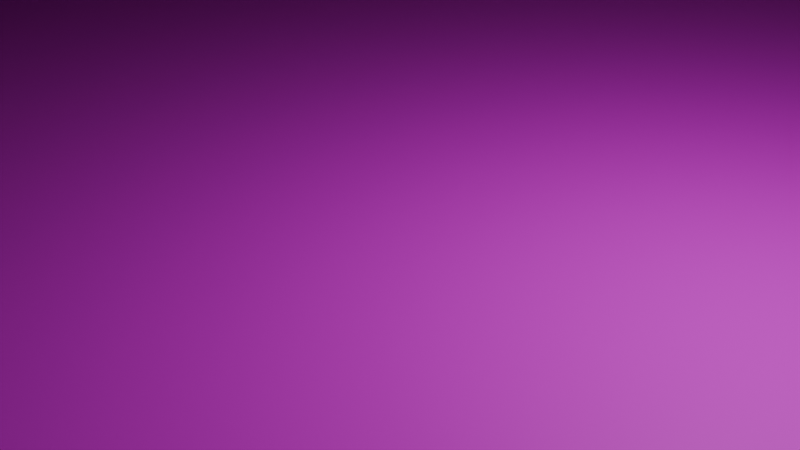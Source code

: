 # Source: Stage.blend  (saved by Blender 4.3.34; exported with 4.5.12 LTS)
import bpy
from mathutils import Matrix  # noqa: F401  (used for matrix-valued properties, if any)

bpy.ops.wm.read_factory_settings(use_empty=True)
scene = bpy.context.scene
scene.name = 'Scene'

# ---- collections
col_collection = bpy.data.collections.new('Collection'); scene.collection.children.link(col_collection)

# ---- images (referenced by path relative to the original .blend; pixels are not part of the script)
import os
ASSET_DIR = os.environ.get("B2B_ASSET_DIR", "")  # directory of the original .blend (textures are referenced by path, not embedded)
HERE = os.path.dirname(os.path.abspath(__file__))  # packed textures are extracted next to this script under _unpacked/

def load_image(name, relpath, width, height, colorspace="sRGB"):
    """Load a texture the original file referenced (path relative to the .blend, or extracted next to this script)."""
    p = next((c for c in (os.path.join(HERE, relpath), os.path.join(ASSET_DIR, relpath)) if relpath and os.path.exists(c)), "")
    if p:
        img = bpy.data.images.load(p, check_existing=True)
        img.name = name
    else:  # same state as the original file: an image datablock whose file is absent (Cycles renders it pink)
        img = bpy.data.images.new(name, width, height)
        img.source = "FILE"
        img.filepath = "//" + (relpath or name)
    img.colorspace_settings.name = colorspace
    return img
img_stagetile = load_image('StageTile', '', 1024, 1024, 'sRGB')

# ---- materials (node trees are filled in below, after node groups)
mat_x = bpy.data.materials.new('マテリアル')

# ---- material node trees
mat_x.use_nodes = True; mat_x.node_tree.nodes.clear()
_N = mat_x.node_tree.nodes; _L = mat_x.node_tree.links
n0 = _N.new('ShaderNodeBsdfPrincipled'); n0.name = 'プリンシプルBSDF'; n0.location = (10, 300)
n1 = _N.new('ShaderNodeOutputMaterial'); n1.name = 'マテリアル出力'; n1.location = (300, 300)
n2 = _N.new('ShaderNodeTexImage'); n2.name = '画像テクスチャ'; n2.location = (-280, 280)
n2.image = img_stagetile
_L.new(n0.outputs[0], n1.inputs[0])
_L.new(n2.outputs[0], n0.inputs[0])
n1.is_active_output = True

# ---- world
world_world = bpy.data.worlds.new('World'); scene.world = world_world
world_world.use_nodes = True; world_world.node_tree.nodes.clear()
_N = world_world.node_tree.nodes; _L = world_world.node_tree.links
n0 = _N.new('ShaderNodeOutputWorld'); n0.name = 'World Output'; n0.location = (300, 300)
n1 = _N.new('ShaderNodeBackground'); n1.name = 'Background'; n1.location = (10, 300)
n1.inputs[0].default_value = (0.05088, 0.05088, 0.05088, 1.0)
_L.new(n1.outputs[0], n0.inputs[0])
n0.is_active_output = True
world_world.color = (0.05088, 0.05088, 0.05088)
world_world.sun_shadow_jitter_overblur = 0.0

# ---- cameras
cam_camera = bpy.data.cameras.new('Camera')
cam_camera.clip_end = 100.0
cam_camera.ortho_scale = 7.314

# ---- lights
light_light = bpy.data.lights.new('Light', 'POINT')
light_light.energy = 1000.0
light_light.shadow_soft_size = 0.1

# ---- meshes
me_x = bpy.data.meshes.new('平面')
me_x.from_pydata([(-1.0, -1.0, 0.0), (1.0, -1.0, 0.0), (-1.0, 1.0, 0.0), (1.0, 1.0, 0.0)], [], [(0, 1, 3, 2)])
_uv = me_x.uv_layers.new(name='UVマップ')
_uv.uv.foreach_set('vector', [0.0, 0.0, 1.0, 0.0, 1.0, 1.0, 0.0, 1.0])
me_x.materials.append(mat_x)
me_x.update()
me_001 = bpy.data.meshes.new('平面.001')
me_001.from_pydata([(1.311e-07, -70.0, 87.77), (-1.311e-07, -70.0, -1.0), (1.311e-07, 70.0, 87.77), (-1.311e-07, 70.0, -1.0)], [], [(0, 1, 3, 2)])
_uv = me_001.uv_layers.new(name='UVマップ')
_uv.uv.foreach_set('vector', [0.0, 0.0, 1.0, 0.0, 1.0, 1.0, 0.0, 1.0])
me_001.update()
me_002 = bpy.data.meshes.new('平面.002')
me_002.from_pydata([(1.311e-07, -70.0, 87.77), (-1.311e-07, -70.0, -1.0), (1.311e-07, 70.0, 87.77), (-1.311e-07, 70.0, -1.0)], [], [(0, 1, 3, 2)])
_uv = me_002.uv_layers.new(name='UVマップ')
_uv.uv.foreach_set('vector', [0.0, 0.0, 1.0, 0.0, 1.0, 1.0, 0.0, 1.0])
me_002.update()
me_003 = bpy.data.meshes.new('平面.003')
me_003.from_pydata([(1.311e-07, -70.0, 87.77), (-1.311e-07, -70.0, -1.0), (1.311e-07, 70.0, 87.77), (-1.311e-07, 70.0, -1.0)], [], [(0, 1, 3, 2)])
_uv = me_003.uv_layers.new(name='UVマップ')
_uv.uv.foreach_set('vector', [0.0, 0.0, 1.0, 0.0, 1.0, 1.0, 0.0, 1.0])
me_003.update()
me_004 = bpy.data.meshes.new('平面.004')
me_004.from_pydata([(1.311e-07, -70.0, 87.77), (-1.311e-07, -70.0, -1.0), (1.311e-07, 70.0, 87.77), (-1.311e-07, 70.0, -1.0)], [], [(0, 1, 3, 2)])
_uv = me_004.uv_layers.new(name='UVマップ')
_uv.uv.foreach_set('vector', [0.0, 0.0, 1.0, 0.0, 1.0, 1.0, 0.0, 1.0])
me_004.update()
me_004_1 = bpy.data.meshes.new('立方体.004')
me_004_1.from_pydata([(-1.0, -1.0, -1.0), (-1.0, -1.0, 1.0), (-1.0, 1.0, -1.0), (-1.0, 1.0, 1.0), (1.0, -1.0, -1.0), (1.0, -1.0, 1.0), (1.0, 1.0, -1.0), (1.0, 1.0, 1.0)], [], [(0, 1, 3, 2), (2, 3, 7, 6), (6, 7, 5, 4), (4, 5, 1, 0), (2, 6, 4, 0), (7, 3, 1, 5)])
_uv = me_004_1.uv_layers.new(name='UVマップ')
_uv.uv.foreach_set('vector', [0.375, 0.0, 0.625, 0.0, 0.625, 0.25, 0.375, 0.25, 0.375, 0.25, 0.625, 0.25, 0.625, 0.5, 0.375, 0.5, 0.375, 0.5, 0.625, 0.5, 0.625, 0.75, 0.375, 0.75, 0.375, 0.75, 0.625, 0.75, 0.625, 1.0, 0.375, 1.0, 0.125, 0.5, 0.375, 0.5, 0.375, 0.75, 0.125, 0.75, 0.625, 0.5, 0.875, 0.5, 0.875, 0.75, 0.625, 0.75])
me_004_1.update()

# ---- objects
ob_light = bpy.data.objects.new('Light', light_light)
ob_camera = bpy.data.objects.new('Camera', cam_camera)
ob_x = bpy.data.objects.new('平面', me_x)
ob_001 = bpy.data.objects.new('平面.001', me_001)
ob_002 = bpy.data.objects.new('平面.002', me_002)
ob_003 = bpy.data.objects.new('平面.003', me_003)
ob_004 = bpy.data.objects.new('平面.004', me_004)
ob_x_1 = bpy.data.objects.new('立方体', me_004_1)

# ---- transforms, parenting, visibility, modifiers, constraints
ob_light.location = (4.076, 1.005, 5.904)
ob_light.rotation_euler = (0.6503, 0.05522, 1.866)
ob_light.lock_rotations_4d = False
ob_light.empty_display_type = 'ARROWS'
ob_light.color = (0.0, 0.0, 0.0, 0.0)
ob_light.lineart.crease_threshold = 0.0
ob_camera.location = (7.359, -6.926, 4.958)
ob_camera.rotation_euler = (1.109, 0.0, 0.8149)
ob_camera.lock_rotations_4d = False
ob_camera.empty_display_type = 'ARROWS'
ob_camera.color = (0.0, 0.0, 0.0, 0.0)
ob_camera.display_type = 'WIRE'
ob_camera.lineart.crease_threshold = 0.0
ob_x.location = (0.0, 0.0, 0.0)
ob_x.scale = (185.1, 185.1, 185.1)
ob_001.location = (70.0, 0.0, 0.0)
ob_001.rotation_euler = (0.0, 0.0, 3.142)
ob_002.location = (0.0, -70.0, 0.0)
ob_002.rotation_euler = (0.0, 0.0, 1.571)
ob_003.location = (-70.0, 0.0, 0.0)
ob_004.location = (0.0, 70.0, 0.0)
ob_004.rotation_euler = (0.0, 0.0, -1.571)
ob_x_1.location = (0.0, 0.0, 87.8)
ob_x_1.scale = (70.0, 70.0, 2.0)

# ---- collection membership
col_collection.objects.link(ob_light)
col_collection.objects.link(ob_camera)
col_collection.objects.link(ob_x)
col_collection.objects.link(ob_001)
col_collection.objects.link(ob_002)
col_collection.objects.link(ob_003)
col_collection.objects.link(ob_004)
col_collection.objects.link(ob_x_1)

# ---- scene / render settings (as saved in the file)
scene.camera = ob_camera
scene.frame_start = 1; scene.frame_end = 250; scene.frame_set(1)
scene.render.engine = 'BLENDER_EEVEE_NEXT'
bpy.context.view_layer.update()
